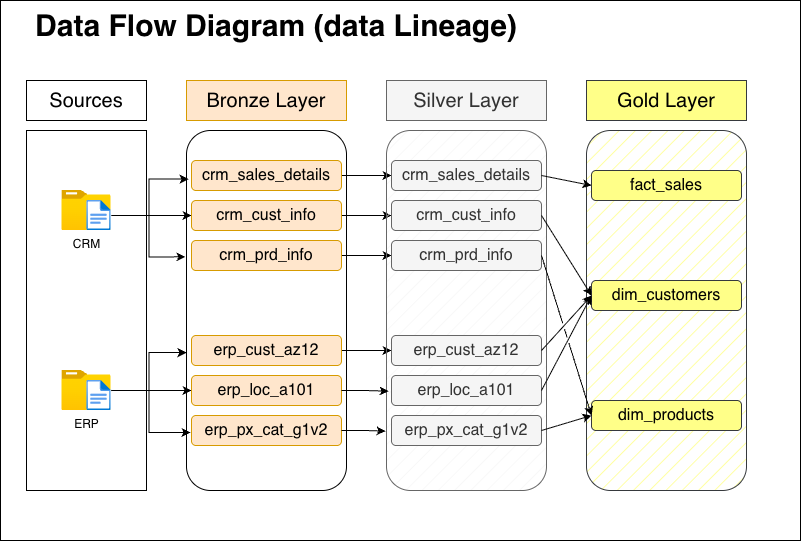

The diagram above was exported from draw.io. Its source (the exported page's mxGraphModel, read from the mxfile embedded in the PNG):
<mxGraphModel dx="1426" dy="946" grid="1" gridSize="10" guides="1" tooltips="1" connect="1" arrows="1" fold="1" page="1" pageScale="1" pageWidth="827" pageHeight="1169" math="0" shadow="0">
  <root>
    <mxCell id="0" />
    <mxCell id="1" parent="0" />
    <mxCell id="JcuN1mhg8PHVwklm5uET-1" value="" style="rounded=0;whiteSpace=wrap;html=1;fillColor=none;" vertex="1" parent="1">
      <mxGeometry x="40" y="160" width="120" height="360" as="geometry" />
    </mxCell>
    <mxCell id="JcuN1mhg8PHVwklm5uET-3" value="&lt;font style=&quot;font-size: 20px;&quot;&gt;Sources&lt;/font&gt;" style="rounded=0;whiteSpace=wrap;html=1;" vertex="1" parent="1">
      <mxGeometry x="40" y="110" width="120" height="40" as="geometry" />
    </mxCell>
    <mxCell id="JcuN1mhg8PHVwklm5uET-4" value="CRM" style="image;aspect=fixed;html=1;points=[];align=center;fontSize=12;image=img/lib/azure2/general/Folder_Blank.svg;" vertex="1" parent="1">
      <mxGeometry x="75.36" y="220" width="49.29" height="40" as="geometry" />
    </mxCell>
    <mxCell id="JcuN1mhg8PHVwklm5uET-14" style="edgeStyle=orthogonalEdgeStyle;rounded=0;orthogonalLoop=1;jettySize=auto;html=1;entryX=0;entryY=0.5;entryDx=0;entryDy=0;" edge="1" parent="1" source="JcuN1mhg8PHVwklm5uET-5" target="JcuN1mhg8PHVwklm5uET-12">
      <mxGeometry relative="1" as="geometry">
        <Array as="points">
          <mxPoint x="170" y="245" />
          <mxPoint x="170" y="245" />
        </Array>
      </mxGeometry>
    </mxCell>
    <mxCell id="JcuN1mhg8PHVwklm5uET-5" value="" style="image;aspect=fixed;html=1;points=[];align=center;fontSize=12;image=img/lib/azure2/general/File.svg;" vertex="1" parent="1">
      <mxGeometry x="100.3" y="230" width="24.35" height="30" as="geometry" />
    </mxCell>
    <mxCell id="JcuN1mhg8PHVwklm5uET-20" style="edgeStyle=orthogonalEdgeStyle;rounded=0;orthogonalLoop=1;jettySize=auto;html=1;" edge="1" parent="1" source="JcuN1mhg8PHVwklm5uET-6" target="JcuN1mhg8PHVwklm5uET-18">
      <mxGeometry relative="1" as="geometry" />
    </mxCell>
    <mxCell id="JcuN1mhg8PHVwklm5uET-6" value="ERP" style="image;aspect=fixed;html=1;points=[];align=center;fontSize=12;image=img/lib/azure2/general/Folder_Blank.svg;" vertex="1" parent="1">
      <mxGeometry x="75.36" y="400" width="49.29" height="40" as="geometry" />
    </mxCell>
    <mxCell id="JcuN1mhg8PHVwklm5uET-7" value="" style="image;aspect=fixed;html=1;points=[];align=center;fontSize=12;image=img/lib/azure2/general/File.svg;" vertex="1" parent="1">
      <mxGeometry x="100.3" y="410" width="24.35" height="30" as="geometry" />
    </mxCell>
    <mxCell id="JcuN1mhg8PHVwklm5uET-8" value="" style="rounded=1;whiteSpace=wrap;html=1;fillStyle=hatch;fillColor=default;" vertex="1" parent="1">
      <mxGeometry x="200" y="160" width="160" height="360" as="geometry" />
    </mxCell>
    <mxCell id="JcuN1mhg8PHVwklm5uET-9" value="&lt;font style=&quot;font-size: 20px;&quot;&gt;Bronze Layer&lt;/font&gt;" style="rounded=0;whiteSpace=wrap;html=1;fillColor=#ffe6cc;strokeColor=#d79b00;" vertex="1" parent="1">
      <mxGeometry x="200" y="110" width="160" height="40" as="geometry" />
    </mxCell>
    <mxCell id="JcuN1mhg8PHVwklm5uET-32" style="edgeStyle=orthogonalEdgeStyle;rounded=0;orthogonalLoop=1;jettySize=auto;html=1;" edge="1" parent="1" source="JcuN1mhg8PHVwklm5uET-11" target="JcuN1mhg8PHVwklm5uET-26">
      <mxGeometry relative="1" as="geometry" />
    </mxCell>
    <mxCell id="JcuN1mhg8PHVwklm5uET-11" value="&lt;font style=&quot;font-size: 16px;&quot;&gt;crm_sales_details&lt;/font&gt;" style="rounded=1;whiteSpace=wrap;html=1;fillColor=#ffe6cc;strokeColor=#d79b00;" vertex="1" parent="1">
      <mxGeometry x="205" y="190" width="150" height="30" as="geometry" />
    </mxCell>
    <mxCell id="JcuN1mhg8PHVwklm5uET-33" style="edgeStyle=orthogonalEdgeStyle;rounded=0;orthogonalLoop=1;jettySize=auto;html=1;entryX=0;entryY=0.5;entryDx=0;entryDy=0;" edge="1" parent="1" source="JcuN1mhg8PHVwklm5uET-12" target="JcuN1mhg8PHVwklm5uET-27">
      <mxGeometry relative="1" as="geometry" />
    </mxCell>
    <mxCell id="JcuN1mhg8PHVwklm5uET-12" value="&lt;font style=&quot;font-size: 16px;&quot;&gt;crm_cust_info&lt;/font&gt;" style="rounded=1;whiteSpace=wrap;html=1;fillColor=#ffe6cc;strokeColor=#d79b00;" vertex="1" parent="1">
      <mxGeometry x="205" y="230" width="150" height="30" as="geometry" />
    </mxCell>
    <mxCell id="JcuN1mhg8PHVwklm5uET-39" style="edgeStyle=orthogonalEdgeStyle;rounded=0;orthogonalLoop=1;jettySize=auto;html=1;entryX=0;entryY=0.5;entryDx=0;entryDy=0;" edge="1" parent="1" source="JcuN1mhg8PHVwklm5uET-13" target="JcuN1mhg8PHVwklm5uET-28">
      <mxGeometry relative="1" as="geometry" />
    </mxCell>
    <mxCell id="JcuN1mhg8PHVwklm5uET-13" value="&lt;span style=&quot;font-size: 16px;&quot;&gt;crm_prd_info&lt;/span&gt;" style="rounded=1;whiteSpace=wrap;html=1;fillColor=#ffe6cc;strokeColor=#d79b00;" vertex="1" parent="1">
      <mxGeometry x="205" y="270" width="150" height="30" as="geometry" />
    </mxCell>
    <mxCell id="JcuN1mhg8PHVwklm5uET-15" style="edgeStyle=orthogonalEdgeStyle;rounded=0;orthogonalLoop=1;jettySize=auto;html=1;entryX=0.013;entryY=0.135;entryDx=0;entryDy=0;entryPerimeter=0;" edge="1" parent="1" source="JcuN1mhg8PHVwklm5uET-5" target="JcuN1mhg8PHVwklm5uET-8">
      <mxGeometry relative="1" as="geometry" />
    </mxCell>
    <mxCell id="JcuN1mhg8PHVwklm5uET-16" style="edgeStyle=orthogonalEdgeStyle;rounded=0;orthogonalLoop=1;jettySize=auto;html=1;entryX=-0.006;entryY=0.351;entryDx=0;entryDy=0;entryPerimeter=0;" edge="1" parent="1" source="JcuN1mhg8PHVwklm5uET-5" target="JcuN1mhg8PHVwklm5uET-8">
      <mxGeometry relative="1" as="geometry" />
    </mxCell>
    <mxCell id="JcuN1mhg8PHVwklm5uET-35" style="edgeStyle=orthogonalEdgeStyle;rounded=0;orthogonalLoop=1;jettySize=auto;html=1;entryX=0;entryY=0.5;entryDx=0;entryDy=0;" edge="1" parent="1" source="JcuN1mhg8PHVwklm5uET-17" target="JcuN1mhg8PHVwklm5uET-29">
      <mxGeometry relative="1" as="geometry" />
    </mxCell>
    <mxCell id="JcuN1mhg8PHVwklm5uET-17" value="&lt;span style=&quot;font-size: 16px;&quot;&gt;erp_cust_az12&lt;/span&gt;" style="rounded=1;whiteSpace=wrap;html=1;fillColor=#ffe6cc;strokeColor=#d79b00;" vertex="1" parent="1">
      <mxGeometry x="205" y="365" width="150" height="30" as="geometry" />
    </mxCell>
    <mxCell id="JcuN1mhg8PHVwklm5uET-18" value="&lt;span style=&quot;font-size: 16px;&quot;&gt;erp_loc_a101&lt;/span&gt;" style="rounded=1;whiteSpace=wrap;html=1;fillColor=#ffe6cc;strokeColor=#d79b00;" vertex="1" parent="1">
      <mxGeometry x="205" y="405" width="150" height="30" as="geometry" />
    </mxCell>
    <mxCell id="JcuN1mhg8PHVwklm5uET-19" value="&lt;span style=&quot;font-size: 16px;&quot;&gt;erp_px_cat_g1v2&lt;/span&gt;" style="rounded=1;whiteSpace=wrap;html=1;fillColor=#ffe6cc;strokeColor=#d79b00;" vertex="1" parent="1">
      <mxGeometry x="205" y="445" width="150" height="30" as="geometry" />
    </mxCell>
    <mxCell id="JcuN1mhg8PHVwklm5uET-22" style="edgeStyle=orthogonalEdgeStyle;rounded=0;orthogonalLoop=1;jettySize=auto;html=1;entryX=0;entryY=0.617;entryDx=0;entryDy=0;entryPerimeter=0;" edge="1" parent="1" source="JcuN1mhg8PHVwklm5uET-6" target="JcuN1mhg8PHVwklm5uET-8">
      <mxGeometry relative="1" as="geometry" />
    </mxCell>
    <mxCell id="JcuN1mhg8PHVwklm5uET-23" style="edgeStyle=orthogonalEdgeStyle;rounded=0;orthogonalLoop=1;jettySize=auto;html=1;entryX=0.025;entryY=0.839;entryDx=0;entryDy=0;entryPerimeter=0;" edge="1" parent="1" source="JcuN1mhg8PHVwklm5uET-6" target="JcuN1mhg8PHVwklm5uET-8">
      <mxGeometry relative="1" as="geometry" />
    </mxCell>
    <mxCell id="JcuN1mhg8PHVwklm5uET-24" value="" style="rounded=1;whiteSpace=wrap;html=1;fillStyle=hatch;fillColor=#f5f5f5;fontColor=#333333;strokeColor=#666666;" vertex="1" parent="1">
      <mxGeometry x="400" y="160" width="160" height="360" as="geometry" />
    </mxCell>
    <mxCell id="JcuN1mhg8PHVwklm5uET-25" value="&lt;span style=&quot;font-size: 20px;&quot;&gt;Silver Layer&lt;/span&gt;" style="rounded=0;whiteSpace=wrap;html=1;fillColor=#f5f5f5;strokeColor=#666666;fontColor=#333333;" vertex="1" parent="1">
      <mxGeometry x="400" y="110" width="160" height="40" as="geometry" />
    </mxCell>
    <mxCell id="JcuN1mhg8PHVwklm5uET-26" value="&lt;font style=&quot;font-size: 16px;&quot;&gt;crm_sales_details&lt;/font&gt;" style="rounded=1;whiteSpace=wrap;html=1;fillColor=#f5f5f5;strokeColor=#666666;fontColor=#333333;" vertex="1" parent="1">
      <mxGeometry x="405" y="190" width="150" height="30" as="geometry" />
    </mxCell>
    <mxCell id="JcuN1mhg8PHVwklm5uET-27" value="&lt;font style=&quot;font-size: 16px;&quot;&gt;crm_cust_info&lt;/font&gt;" style="rounded=1;whiteSpace=wrap;html=1;fillColor=#f5f5f5;strokeColor=#666666;fontColor=#333333;" vertex="1" parent="1">
      <mxGeometry x="405" y="230" width="150" height="30" as="geometry" />
    </mxCell>
    <mxCell id="JcuN1mhg8PHVwklm5uET-28" value="&lt;span style=&quot;font-size: 16px;&quot;&gt;crm_prd_info&lt;/span&gt;" style="rounded=1;whiteSpace=wrap;html=1;fillColor=#f5f5f5;strokeColor=#666666;fontColor=#333333;" vertex="1" parent="1">
      <mxGeometry x="405" y="270" width="150" height="30" as="geometry" />
    </mxCell>
    <mxCell id="JcuN1mhg8PHVwklm5uET-29" value="&lt;span style=&quot;font-size: 16px;&quot;&gt;erp_cust_az12&lt;/span&gt;" style="rounded=1;whiteSpace=wrap;html=1;fillColor=#f5f5f5;strokeColor=#666666;fontColor=#333333;" vertex="1" parent="1">
      <mxGeometry x="405" y="365" width="150" height="30" as="geometry" />
    </mxCell>
    <mxCell id="JcuN1mhg8PHVwklm5uET-30" value="&lt;span style=&quot;font-size: 16px;&quot;&gt;erp_loc_a101&lt;/span&gt;" style="rounded=1;whiteSpace=wrap;html=1;fillColor=#f5f5f5;strokeColor=#666666;fontColor=#333333;" vertex="1" parent="1">
      <mxGeometry x="405" y="405" width="150" height="30" as="geometry" />
    </mxCell>
    <mxCell id="JcuN1mhg8PHVwklm5uET-31" value="&lt;span style=&quot;font-size: 16px;&quot;&gt;erp_px_cat_g1v2&lt;/span&gt;" style="rounded=1;whiteSpace=wrap;html=1;fillColor=#f5f5f5;strokeColor=#666666;fontColor=#333333;" vertex="1" parent="1">
      <mxGeometry x="405" y="445" width="150" height="30" as="geometry" />
    </mxCell>
    <mxCell id="JcuN1mhg8PHVwklm5uET-37" style="edgeStyle=orthogonalEdgeStyle;rounded=0;orthogonalLoop=1;jettySize=auto;html=1;entryX=-0.006;entryY=0.835;entryDx=0;entryDy=0;entryPerimeter=0;" edge="1" parent="1" source="JcuN1mhg8PHVwklm5uET-19" target="JcuN1mhg8PHVwklm5uET-24">
      <mxGeometry relative="1" as="geometry" />
    </mxCell>
    <mxCell id="JcuN1mhg8PHVwklm5uET-38" style="edgeStyle=orthogonalEdgeStyle;rounded=0;orthogonalLoop=1;jettySize=auto;html=1;entryX=0.013;entryY=0.724;entryDx=0;entryDy=0;entryPerimeter=0;" edge="1" parent="1" source="JcuN1mhg8PHVwklm5uET-18" target="JcuN1mhg8PHVwklm5uET-24">
      <mxGeometry relative="1" as="geometry" />
    </mxCell>
    <mxCell id="JcuN1mhg8PHVwklm5uET-40" value="" style="rounded=1;whiteSpace=wrap;html=1;fillStyle=hatch;fillColor=#ffff88;strokeColor=#36393d;" vertex="1" parent="1">
      <mxGeometry x="600" y="160" width="160" height="360" as="geometry" />
    </mxCell>
    <mxCell id="JcuN1mhg8PHVwklm5uET-41" value="&lt;span style=&quot;font-size: 20px;&quot;&gt;Gold Layer&lt;/span&gt;" style="rounded=0;whiteSpace=wrap;html=1;fillColor=#ffff88;strokeColor=#36393d;" vertex="1" parent="1">
      <mxGeometry x="600" y="110" width="160" height="40" as="geometry" />
    </mxCell>
    <mxCell id="JcuN1mhg8PHVwklm5uET-42" value="&lt;span style=&quot;font-size: 16px;&quot;&gt;fact_sales&lt;/span&gt;" style="rounded=1;whiteSpace=wrap;html=1;fillColor=#ffff88;strokeColor=#36393d;" vertex="1" parent="1">
      <mxGeometry x="605" y="200" width="150" height="30" as="geometry" />
    </mxCell>
    <mxCell id="JcuN1mhg8PHVwklm5uET-43" value="&lt;span style=&quot;font-size: 16px;&quot;&gt;dim_customers&lt;/span&gt;" style="rounded=1;whiteSpace=wrap;html=1;fillColor=#ffff88;strokeColor=#36393d;" vertex="1" parent="1">
      <mxGeometry x="605" y="310" width="150" height="30" as="geometry" />
    </mxCell>
    <mxCell id="JcuN1mhg8PHVwklm5uET-44" value="&lt;span style=&quot;font-size: 16px;&quot;&gt;dim_products&lt;/span&gt;" style="rounded=1;whiteSpace=wrap;html=1;fillColor=#ffff88;strokeColor=#36393d;" vertex="1" parent="1">
      <mxGeometry x="605" y="430" width="150" height="30" as="geometry" />
    </mxCell>
    <mxCell id="JcuN1mhg8PHVwklm5uET-49" value="" style="endArrow=classic;html=1;rounded=0;exitX=1;exitY=0.5;exitDx=0;exitDy=0;entryX=0;entryY=0.5;entryDx=0;entryDy=0;jumpStyle=gap;" edge="1" parent="1" source="JcuN1mhg8PHVwklm5uET-26" target="JcuN1mhg8PHVwklm5uET-42">
      <mxGeometry width="50" height="50" relative="1" as="geometry">
        <mxPoint x="590" y="80" as="sourcePoint" />
        <mxPoint x="640" y="30" as="targetPoint" />
      </mxGeometry>
    </mxCell>
    <mxCell id="JcuN1mhg8PHVwklm5uET-50" value="" style="endArrow=classic;html=1;rounded=0;exitX=1;exitY=0.5;exitDx=0;exitDy=0;entryX=0;entryY=0.5;entryDx=0;entryDy=0;jumpStyle=gap;" edge="1" parent="1" source="JcuN1mhg8PHVwklm5uET-27" target="JcuN1mhg8PHVwklm5uET-43">
      <mxGeometry width="50" height="50" relative="1" as="geometry">
        <mxPoint x="570" y="90" as="sourcePoint" />
        <mxPoint x="620" y="40" as="targetPoint" />
      </mxGeometry>
    </mxCell>
    <mxCell id="JcuN1mhg8PHVwklm5uET-52" value="" style="endArrow=classic;html=1;rounded=0;exitX=1;exitY=0.5;exitDx=0;exitDy=0;entryX=0;entryY=0.5;entryDx=0;entryDy=0;jumpStyle=gap;" edge="1" parent="1" source="JcuN1mhg8PHVwklm5uET-29" target="JcuN1mhg8PHVwklm5uET-43">
      <mxGeometry width="50" height="50" relative="1" as="geometry">
        <mxPoint x="600" y="635" as="sourcePoint" />
        <mxPoint x="650" y="585" as="targetPoint" />
      </mxGeometry>
    </mxCell>
    <mxCell id="JcuN1mhg8PHVwklm5uET-53" value="" style="endArrow=classic;html=1;rounded=0;exitX=1;exitY=0.5;exitDx=0;exitDy=0;entryX=0;entryY=0.5;entryDx=0;entryDy=0;jumpStyle=gap;" edge="1" parent="1" source="JcuN1mhg8PHVwklm5uET-30" target="JcuN1mhg8PHVwklm5uET-43">
      <mxGeometry width="50" height="50" relative="1" as="geometry">
        <mxPoint x="580" y="640" as="sourcePoint" />
        <mxPoint x="630" y="590" as="targetPoint" />
      </mxGeometry>
    </mxCell>
    <mxCell id="JcuN1mhg8PHVwklm5uET-54" value="" style="endArrow=classic;html=1;rounded=0;exitX=1;exitY=0.5;exitDx=0;exitDy=0;entryX=0;entryY=0.5;entryDx=0;entryDy=0;jumpStyle=gap;" edge="1" parent="1" source="JcuN1mhg8PHVwklm5uET-31" target="JcuN1mhg8PHVwklm5uET-44">
      <mxGeometry width="50" height="50" relative="1" as="geometry">
        <mxPoint x="630" y="630" as="sourcePoint" />
        <mxPoint x="680" y="580" as="targetPoint" />
      </mxGeometry>
    </mxCell>
    <mxCell id="JcuN1mhg8PHVwklm5uET-55" value="" style="endArrow=classic;html=1;rounded=0;exitX=1;exitY=0.5;exitDx=0;exitDy=0;entryX=0;entryY=0.5;entryDx=0;entryDy=0;jumpStyle=gap;" edge="1" parent="1" source="JcuN1mhg8PHVwklm5uET-28" target="JcuN1mhg8PHVwklm5uET-44">
      <mxGeometry width="50" height="50" relative="1" as="geometry">
        <mxPoint x="470" y="740" as="sourcePoint" />
        <mxPoint x="520" y="690" as="targetPoint" />
      </mxGeometry>
    </mxCell>
    <mxCell id="JcuN1mhg8PHVwklm5uET-56" value="&lt;font style=&quot;font-size: 30px;&quot;&gt;&lt;b style=&quot;&quot;&gt;Data Flow Diagram (data Lineage)&lt;/b&gt;&lt;/font&gt;" style="text;html=1;whiteSpace=wrap;strokeColor=none;fillColor=none;align=center;verticalAlign=middle;rounded=0;" vertex="1" parent="1">
      <mxGeometry x="40" y="40" width="500" height="30" as="geometry" />
    </mxCell>
    <mxCell id="JcuN1mhg8PHVwklm5uET-57" value="" style="rounded=0;whiteSpace=wrap;html=1;fillColor=none;" vertex="1" parent="1">
      <mxGeometry x="14" y="30" width="800" height="540" as="geometry" />
    </mxCell>
  </root>
</mxGraphModel>